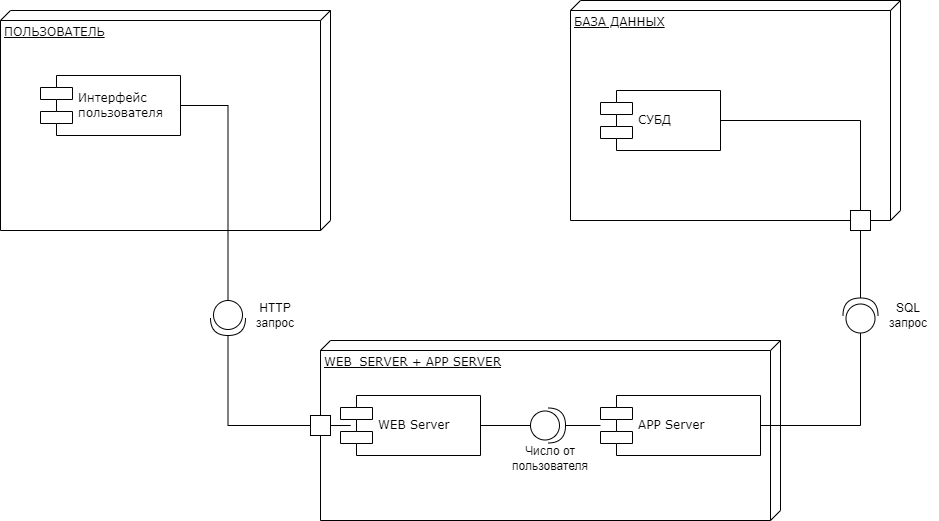

The diagram above was exported from draw.io. Its source (the exported page's mxGraphModel, read from the mxfile embedded in the PNG):
<mxGraphModel dx="1038" dy="643" grid="1" gridSize="10" guides="1" tooltips="1" connect="1" arrows="1" fold="1" page="1" pageScale="1" pageWidth="1100" pageHeight="850" background="none" math="0" shadow="0">
  <root>
    <mxCell id="0" />
    <mxCell id="1" parent="0" />
    <mxCell id="39150e848f15840c-1" value="ПОЛЬЗОВАТЕЛЬ" style="verticalAlign=top;align=left;spacingTop=8;spacingLeft=2;spacingRight=12;shape=cube;size=10;direction=south;fontStyle=4;html=1;rounded=0;shadow=0;comic=0;labelBackgroundColor=none;strokeWidth=1;fontFamily=Verdana;fontSize=12" parent="1" vertex="1">
      <mxGeometry x="20" y="70" width="330" height="220" as="geometry" />
    </mxCell>
    <mxCell id="39150e848f15840c-2" value="БАЗА ДАННЫХ" style="verticalAlign=top;align=left;spacingTop=8;spacingLeft=2;spacingRight=12;shape=cube;size=10;direction=south;fontStyle=4;html=1;rounded=0;shadow=0;comic=0;labelBackgroundColor=none;strokeWidth=1;fontFamily=Verdana;fontSize=12" parent="1" vertex="1">
      <mxGeometry x="590" y="60" width="330" height="220" as="geometry" />
    </mxCell>
    <mxCell id="39150e848f15840c-3" value="WEB_SERVER + APP SERVER" style="verticalAlign=top;align=left;spacingTop=8;spacingLeft=2;spacingRight=12;shape=cube;size=10;direction=south;fontStyle=4;html=1;rounded=0;shadow=0;comic=0;labelBackgroundColor=none;strokeWidth=1;fontFamily=Verdana;fontSize=12" parent="1" vertex="1">
      <mxGeometry x="340" y="400" width="460" height="180" as="geometry" />
    </mxCell>
    <mxCell id="RkL_ujQasIIibwVspsHM-5" style="edgeStyle=orthogonalEdgeStyle;rounded=0;orthogonalLoop=1;jettySize=auto;html=1;exitX=1;exitY=0.5;exitDx=0;exitDy=0;entryX=0;entryY=0.5;entryDx=0;entryDy=0;endArrow=none;endFill=0;startArrow=none;" parent="1" source="RkL_ujQasIIibwVspsHM-12" target="RkL_ujQasIIibwVspsHM-1" edge="1">
      <mxGeometry relative="1" as="geometry" />
    </mxCell>
    <mxCell id="39150e848f15840c-5" value="Интерфейс &lt;br&gt;пользователя" style="shape=component;align=left;spacingLeft=36;rounded=0;shadow=0;comic=0;labelBackgroundColor=none;strokeWidth=1;fontFamily=Verdana;fontSize=12;html=1;" parent="1" vertex="1">
      <mxGeometry x="60" y="135" width="140" height="60" as="geometry" />
    </mxCell>
    <mxCell id="rkp-nZQdxHfcBCl3fcLx-16" value="" style="edgeStyle=orthogonalEdgeStyle;rounded=0;orthogonalLoop=1;jettySize=auto;html=1;endArrow=none;endFill=0;entryX=0.5;entryY=0;entryDx=0;entryDy=0;" parent="1" source="39150e848f15840c-7" target="RkL_ujQasIIibwVspsHM-7" edge="1">
      <mxGeometry relative="1" as="geometry">
        <mxPoint x="820" y="270" as="targetPoint" />
      </mxGeometry>
    </mxCell>
    <mxCell id="39150e848f15840c-7" value="СУБД" style="shape=component;align=left;spacingLeft=36;rounded=0;shadow=0;comic=0;labelBackgroundColor=none;strokeWidth=1;fontFamily=Verdana;fontSize=12;html=1;" parent="1" vertex="1">
      <mxGeometry x="620" y="150" width="120" height="60" as="geometry" />
    </mxCell>
    <mxCell id="rkp-nZQdxHfcBCl3fcLx-9" value="" style="edgeStyle=orthogonalEdgeStyle;rounded=0;orthogonalLoop=1;jettySize=auto;html=1;endArrow=none;endFill=0;startArrow=none;" parent="1" source="RkL_ujQasIIibwVspsHM-19" target="rkp-nZQdxHfcBCl3fcLx-6" edge="1">
      <mxGeometry relative="1" as="geometry" />
    </mxCell>
    <mxCell id="39150e848f15840c-10" value="WEB Server" style="shape=component;align=left;spacingLeft=36;rounded=0;shadow=0;comic=0;labelBackgroundColor=none;strokeWidth=1;fontFamily=Verdana;fontSize=12;html=1;" parent="1" vertex="1">
      <mxGeometry x="360" y="455" width="140" height="60" as="geometry" />
    </mxCell>
    <mxCell id="rkp-nZQdxHfcBCl3fcLx-8" value="" style="edgeStyle=orthogonalEdgeStyle;rounded=0;orthogonalLoop=1;jettySize=auto;html=1;endArrow=none;endFill=0;" parent="1" target="39150e848f15840c-10" edge="1">
      <mxGeometry relative="1" as="geometry">
        <mxPoint x="349.99995918359014" y="485.02857142857135" as="sourcePoint" />
      </mxGeometry>
    </mxCell>
    <mxCell id="RkL_ujQasIIibwVspsHM-15" style="edgeStyle=orthogonalEdgeStyle;rounded=0;orthogonalLoop=1;jettySize=auto;html=1;exitX=1;exitY=0.5;exitDx=0;exitDy=0;entryX=0.5;entryY=1;entryDx=0;entryDy=0;endArrow=none;endFill=0;startArrow=none;" parent="1" source="RkL_ujQasIIibwVspsHM-22" target="RkL_ujQasIIibwVspsHM-7" edge="1">
      <mxGeometry relative="1" as="geometry" />
    </mxCell>
    <mxCell id="rkp-nZQdxHfcBCl3fcLx-6" value="APP Server" style="shape=component;align=left;spacingLeft=36;rounded=0;shadow=0;comic=0;labelBackgroundColor=none;strokeWidth=1;fontFamily=Verdana;fontSize=12;html=1;" parent="1" vertex="1">
      <mxGeometry x="620" y="455" width="160" height="60" as="geometry" />
    </mxCell>
    <mxCell id="RkL_ujQasIIibwVspsHM-6" style="edgeStyle=orthogonalEdgeStyle;rounded=0;orthogonalLoop=1;jettySize=auto;html=1;exitX=1;exitY=0.5;exitDx=0;exitDy=0;endArrow=none;endFill=0;" parent="1" source="RkL_ujQasIIibwVspsHM-1" edge="1">
      <mxGeometry relative="1" as="geometry">
        <mxPoint x="350" y="485.1428571428571" as="targetPoint" />
      </mxGeometry>
    </mxCell>
    <mxCell id="RkL_ujQasIIibwVspsHM-16" style="edgeStyle=orthogonalEdgeStyle;rounded=0;orthogonalLoop=1;jettySize=auto;html=1;exitX=0;exitY=0.5;exitDx=0;exitDy=0;endArrow=none;endFill=0;" parent="1" source="RkL_ujQasIIibwVspsHM-1" edge="1">
      <mxGeometry relative="1" as="geometry">
        <mxPoint x="340" y="485" as="targetPoint" />
      </mxGeometry>
    </mxCell>
    <mxCell id="RkL_ujQasIIibwVspsHM-1" value="" style="whiteSpace=wrap;html=1;aspect=fixed;" parent="1" vertex="1">
      <mxGeometry x="330" y="475" width="20" height="20" as="geometry" />
    </mxCell>
    <mxCell id="RkL_ujQasIIibwVspsHM-7" value="" style="whiteSpace=wrap;html=1;aspect=fixed;" parent="1" vertex="1">
      <mxGeometry x="870" y="270" width="20" height="20" as="geometry" />
    </mxCell>
    <mxCell id="RkL_ujQasIIibwVspsHM-12" value="" style="shape=providedRequiredInterface;html=1;verticalLabelPosition=bottom;sketch=0;rotation=90;" parent="1" vertex="1">
      <mxGeometry x="230" y="360" width="35" height="35" as="geometry" />
    </mxCell>
    <mxCell id="RkL_ujQasIIibwVspsHM-13" value="" style="edgeStyle=orthogonalEdgeStyle;rounded=0;orthogonalLoop=1;jettySize=auto;html=1;exitX=1;exitY=0.5;exitDx=0;exitDy=0;entryX=0;entryY=0.5;entryDx=0;entryDy=0;endArrow=none;endFill=0;" parent="1" source="39150e848f15840c-5" target="RkL_ujQasIIibwVspsHM-12" edge="1">
      <mxGeometry relative="1" as="geometry">
        <mxPoint x="200" y="165" as="sourcePoint" />
        <mxPoint x="300" y="485" as="targetPoint" />
      </mxGeometry>
    </mxCell>
    <mxCell id="RkL_ujQasIIibwVspsHM-14" value="HTTP запрос" style="text;html=1;strokeColor=none;fillColor=none;align=center;verticalAlign=middle;whiteSpace=wrap;rounded=0;" parent="1" vertex="1">
      <mxGeometry x="265" y="360" width="60" height="30" as="geometry" />
    </mxCell>
    <mxCell id="RkL_ujQasIIibwVspsHM-19" value="" style="shape=providedRequiredInterface;html=1;verticalLabelPosition=bottom;sketch=0;rotation=0;" parent="1" vertex="1">
      <mxGeometry x="550" y="467.5" width="35" height="35" as="geometry" />
    </mxCell>
    <mxCell id="RkL_ujQasIIibwVspsHM-20" value="" style="edgeStyle=orthogonalEdgeStyle;rounded=0;orthogonalLoop=1;jettySize=auto;html=1;endArrow=none;endFill=0;" parent="1" source="39150e848f15840c-10" target="RkL_ujQasIIibwVspsHM-19" edge="1">
      <mxGeometry relative="1" as="geometry">
        <mxPoint x="500" y="485" as="sourcePoint" />
        <mxPoint x="620" y="485" as="targetPoint" />
      </mxGeometry>
    </mxCell>
    <mxCell id="RkL_ujQasIIibwVspsHM-21" value="Число от пользователя" style="text;html=1;strokeColor=none;fillColor=none;align=center;verticalAlign=middle;whiteSpace=wrap;rounded=0;" parent="1" vertex="1">
      <mxGeometry x="540" y="502.5" width="60" height="30" as="geometry" />
    </mxCell>
    <mxCell id="RkL_ujQasIIibwVspsHM-22" value="" style="shape=providedRequiredInterface;html=1;verticalLabelPosition=bottom;sketch=0;rotation=-90;" parent="1" vertex="1">
      <mxGeometry x="862.5" y="357.5" width="35" height="35" as="geometry" />
    </mxCell>
    <mxCell id="RkL_ujQasIIibwVspsHM-23" value="" style="edgeStyle=orthogonalEdgeStyle;rounded=0;orthogonalLoop=1;jettySize=auto;html=1;exitX=1;exitY=0.5;exitDx=0;exitDy=0;endArrow=none;endFill=0;entryX=0;entryY=0.5;entryDx=0;entryDy=0;entryPerimeter=0;" parent="1" source="rkp-nZQdxHfcBCl3fcLx-6" target="RkL_ujQasIIibwVspsHM-22" edge="1">
      <mxGeometry relative="1" as="geometry">
        <mxPoint x="780" y="485" as="sourcePoint" />
        <mxPoint x="900" y="390" as="targetPoint" />
      </mxGeometry>
    </mxCell>
    <mxCell id="RkL_ujQasIIibwVspsHM-24" value="SQL запрос" style="text;html=1;strokeColor=none;fillColor=none;align=center;verticalAlign=middle;whiteSpace=wrap;rounded=0;" parent="1" vertex="1">
      <mxGeometry x="897.5" y="360" width="60" height="30" as="geometry" />
    </mxCell>
  </root>
</mxGraphModel>